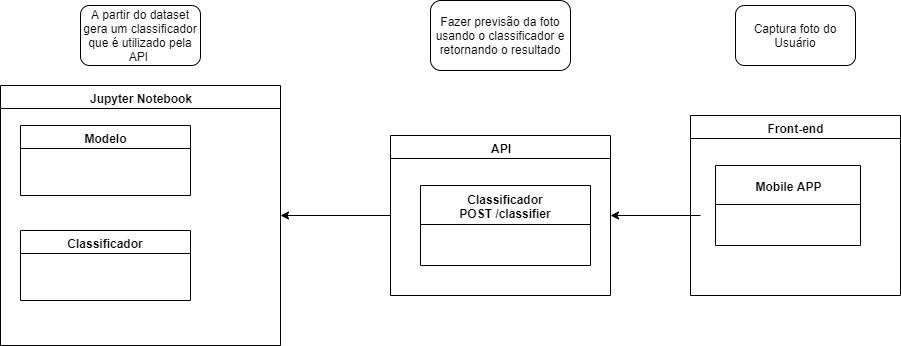

The diagram above was exported from draw.io. Its source (the exported page's mxGraphModel, read from the mxfile embedded in the PNG):
<mxGraphModel dx="1102" dy="733" grid="1" gridSize="10" guides="1" tooltips="1" connect="1" arrows="1" fold="1" page="1" pageScale="1" pageWidth="1169" pageHeight="826" background="#ffffff" math="0" shadow="0">
  <root>
    <mxCell id="0" />
    <mxCell id="1" parent="0" />
    <mxCell id="2" value="Jupyter Notebook" style="swimlane;whiteSpace=wrap" parent="1" vertex="1">
      <mxGeometry x="50" y="120" width="280" height="260" as="geometry" />
    </mxCell>
    <mxCell id="3" value="Modelo" style="swimlane;whiteSpace=wrap;startSize=23;" parent="2" vertex="1">
      <mxGeometry x="20" y="40" width="170" height="70" as="geometry" />
    </mxCell>
    <mxCell id="RoJfuhV0qYQyTaRQfjeN-49" value="Classificador" style="swimlane;whiteSpace=wrap;startSize=23;" vertex="1" parent="2">
      <mxGeometry x="20" y="145" width="170" height="70" as="geometry" />
    </mxCell>
    <mxCell id="RoJfuhV0qYQyTaRQfjeN-54" value="" style="edgeStyle=orthogonalEdgeStyle;rounded=0;orthogonalLoop=1;jettySize=auto;html=1;entryX=1;entryY=0.5;entryDx=0;entryDy=0;" edge="1" parent="1" source="RoJfuhV0qYQyTaRQfjeN-42" target="2">
      <mxGeometry relative="1" as="geometry">
        <mxPoint x="360" y="250" as="targetPoint" />
      </mxGeometry>
    </mxCell>
    <mxCell id="RoJfuhV0qYQyTaRQfjeN-42" value="API" style="swimlane;whiteSpace=wrap" vertex="1" parent="1">
      <mxGeometry x="440" y="170" width="220" height="160" as="geometry" />
    </mxCell>
    <mxCell id="RoJfuhV0qYQyTaRQfjeN-43" value="Classificador&#10;POST /classifier" style="swimlane;whiteSpace=wrap;startSize=39;" vertex="1" parent="RoJfuhV0qYQyTaRQfjeN-42">
      <mxGeometry x="30" y="50" width="170" height="80" as="geometry" />
    </mxCell>
    <mxCell id="RoJfuhV0qYQyTaRQfjeN-57" value="" style="edgeStyle=orthogonalEdgeStyle;rounded=0;orthogonalLoop=1;jettySize=auto;html=1;entryX=1;entryY=0.5;entryDx=0;entryDy=0;" edge="1" parent="1" target="RoJfuhV0qYQyTaRQfjeN-42">
      <mxGeometry relative="1" as="geometry">
        <mxPoint x="750" y="250" as="sourcePoint" />
        <mxPoint x="740" y="530" as="targetPoint" />
      </mxGeometry>
    </mxCell>
    <mxCell id="RoJfuhV0qYQyTaRQfjeN-50" value="Front-end" style="swimlane;whiteSpace=wrap" vertex="1" parent="1">
      <mxGeometry x="740" y="150" width="210" height="180" as="geometry" />
    </mxCell>
    <mxCell id="RoJfuhV0qYQyTaRQfjeN-51" value="Mobile APP" style="swimlane;whiteSpace=wrap;startSize=39;" vertex="1" parent="RoJfuhV0qYQyTaRQfjeN-50">
      <mxGeometry x="25" y="50" width="145" height="80" as="geometry" />
    </mxCell>
    <mxCell id="RoJfuhV0qYQyTaRQfjeN-61" value="Captura foto do Usuário" style="rounded=1;whiteSpace=wrap;html=1;" vertex="1" parent="1">
      <mxGeometry x="785" y="40" width="120" height="60" as="geometry" />
    </mxCell>
    <mxCell id="RoJfuhV0qYQyTaRQfjeN-62" value="Fazer previsão da foto usando o classificador e retornando o resultado" style="rounded=1;whiteSpace=wrap;html=1;" vertex="1" parent="1">
      <mxGeometry x="480" y="35" width="140" height="70" as="geometry" />
    </mxCell>
    <mxCell id="RoJfuhV0qYQyTaRQfjeN-64" value="A partir do dataset gera um classificador que é utilizado pela API&amp;nbsp;" style="rounded=1;whiteSpace=wrap;html=1;" vertex="1" parent="1">
      <mxGeometry x="130" y="40" width="120" height="60" as="geometry" />
    </mxCell>
  </root>
</mxGraphModel>